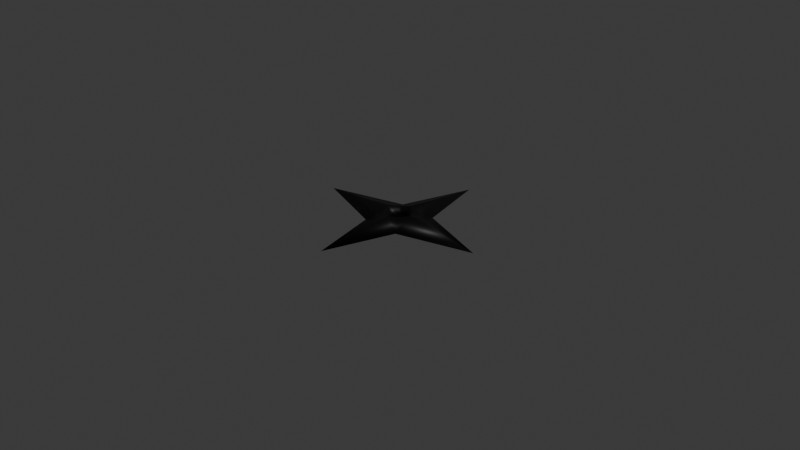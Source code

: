 # Source: Shuriken.blend  (saved by Blender 4.0.36; exported with 4.5.12 LTS)
import bpy
from mathutils import Matrix  # noqa: F401  (used for matrix-valued properties, if any)

bpy.ops.wm.read_factory_settings(use_empty=True)
scene = bpy.context.scene
scene.name = 'Scene'

# ---- collections
col_collection = bpy.data.collections.new('Collection'); scene.collection.children.link(col_collection)

# ---- images (referenced by path relative to the original .blend; pixels are not part of the script)
import os
ASSET_DIR = os.environ.get("B2B_ASSET_DIR", "")  # directory of the original .blend (textures are referenced by path, not embedded)
HERE = os.path.dirname(os.path.abspath(__file__))  # packed textures are extracted next to this script under _unpacked/

def load_image(name, relpath, width, height, colorspace="sRGB"):
    """Load a texture the original file referenced (path relative to the .blend, or extracted next to this script)."""
    p = next((c for c in (os.path.join(HERE, relpath), os.path.join(ASSET_DIR, relpath)) if relpath and os.path.exists(c)), "")
    if p:
        img = bpy.data.images.load(p, check_existing=True)
        img.name = name
    else:  # same state as the original file: an image datablock whose file is absent (Cycles renders it pink)
        img = bpy.data.images.new(name, width, height)
        img.source = "FILE"
        img.filepath = "//" + (relpath or name)
    img.colorspace_settings.name = colorspace
    return img
img_shuriken_dif = load_image('Shuriken_dif', 'Shuriken_dif.png', 1024, 1024, 'sRGB')

# ---- materials (node trees are filled in below, after node groups)
mat_shuriken_dif = bpy.data.materials.new('Shuriken_dif')
mat_shuriken_dif.use_transparent_shadow = False
mat_shuriken_out = bpy.data.materials.new('Shuriken_out')
mat_shuriken_out.use_backface_culling = True
mat_shuriken_out.use_transparent_shadow = False

# ---- material node trees
mat_shuriken_dif.use_nodes = True; mat_shuriken_dif.node_tree.nodes.clear()
_N = mat_shuriken_dif.node_tree.nodes; _L = mat_shuriken_dif.node_tree.links
n0 = _N.new('ShaderNodeBsdfPrincipled'); n0.name = 'Principled BSDF'; n0.location = (-584, 306)
n0.inputs[3].default_value = 1.45
n1 = _N.new('ShaderNodeOutputMaterial'); n1.name = 'Material Output'; n1.location = (485, 279)
n2 = _N.new('ShaderNodeShaderToRGB'); n2.name = 'Shader to RGB'; n2.location = (-264, 301)
n3 = _N.new('ShaderNodeValToRGB'); n3.name = 'Color Ramp'; n3.location = (-91, 323)
n3.color_ramp.interpolation = 'CONSTANT'
while len(n3.color_ramp.elements) > 1: n3.color_ramp.elements.remove(n3.color_ramp.elements[-1])
n3.color_ramp.elements[0].position = 0.0; n3.color_ramp.elements[0].color = (0.0, 0.0, 0.0, 1.0)
_e = n3.color_ramp.elements.new(0.3364); _e.color = (1.0, 1.0, 1.0, 1.0)
n4 = _N.new('ShaderNodeHueSaturation'); n4.name = 'Hue/Saturation/Value'; n4.location = (82, 611)
n5 = _N.new('ShaderNodeTexImage'); n5.name = 'Image Texture'; n5.location = (-196, 686)
n5.image = img_shuriken_dif
n6 = _N.new('ShaderNodeMix'); n6.name = 'Mix'; n6.location = (265, 373)
n6.data_type = 'RGBA'
_L.new(n0.outputs[0], n2.inputs[0])
_L.new(n2.outputs[0], n3.inputs[0])
_L.new(n3.outputs[0], n6.inputs[2])
_L.new(n3.outputs[0], n6.inputs[0])
_L.new(n5.outputs[0], n4.inputs[4])
_L.new(n4.outputs[0], n6.inputs[7])
_L.new(n5.outputs[0], n6.inputs[6])
_L.new(n6.outputs[2], n1.inputs[0])
n1.is_active_output = True
mat_shuriken_out.use_nodes = True; mat_shuriken_out.node_tree.nodes.clear()
_N = mat_shuriken_out.node_tree.nodes; _L = mat_shuriken_out.node_tree.links
n0 = _N.new('ShaderNodeBsdfPrincipled'); n0.name = 'Principled BSDF'; n0.location = (10, 300)
n0.inputs[0].default_value = (0.0, 0.0, 0.0, 1.0)
n0.inputs[3].default_value = 1.45
n1 = _N.new('ShaderNodeOutputMaterial'); n1.name = 'Material Output'; n1.location = (300, 300)
_L.new(n0.outputs[0], n1.inputs[0])
n1.is_active_output = True

# ---- world
world_world = bpy.data.worlds.new('World'); scene.world = world_world
world_world.use_nodes = True; world_world.node_tree.nodes.clear()
_N = world_world.node_tree.nodes; _L = world_world.node_tree.links
n0 = _N.new('ShaderNodeOutputWorld'); n0.name = 'World Output'; n0.location = (300, 300)
n1 = _N.new('ShaderNodeBackground'); n1.name = 'Background'; n1.location = (10, 300)
n1.inputs[0].default_value = (0.05088, 0.05088, 0.05088, 1.0)
_L.new(n1.outputs[0], n0.inputs[0])
n0.is_active_output = True
world_world.color = (0.05088, 0.05088, 0.05088)
world_world.use_sun_shadow = False
world_world.sun_shadow_jitter_overblur = 0.0

# ---- cameras
cam_camera = bpy.data.cameras.new('Camera')
cam_camera.clip_end = 100.0
cam_camera.ortho_scale = 7.314

# ---- lights
light_light = bpy.data.lights.new('Light', 'POINT')
light_light.transmission_factor = 0.0
light_light.use_soft_falloff = False
light_light.energy = 1000.0
light_light.shadow_soft_size = 0.1
light_light.shadow_maximum_resolution = 0.006
light_light.use_absolute_resolution = True

# ---- meshes
me_plane = bpy.data.meshes.new('Plane')
me_plane.from_pydata([(0.1979, 0.2389, 0.0), (0.0, 1.0, 0.0), (1.0, 0.0, 0.0), (0.0, 0.1211, 0.0), (0.166, 0.0, 0.06162), (0.0, 0.166, 0.05499), (0.1057, 0.1016, 0.04987), (0.0813, 0.08187, 0.0), (0.1204, 0.0, 0.0), (0.166, 0.0, -0.06162), (0.0, 0.166, -0.05499), (0.1057, 0.1016, -0.04987), (-0.1979, 0.2389, 0.0), (-1.0, 0.0, 0.0), (-0.166, 0.0, 0.06162), (-0.1057, 0.1016, 0.04987), (-0.0813, 0.08187, 0.0), (-0.1204, 0.0, 0.0), (-0.166, 0.0, -0.06162), (-0.1057, 0.1016, -0.04987), (0.1979, -0.2389, 0.0), (0.0, -1.0, 0.0), (0.0, -0.1211, 0.0), (0.0, -0.166, 0.05499), (0.1057, -0.1016, 0.04987), (0.0813, -0.08187, 0.0), (0.0, -0.166, -0.05499), (0.1057, -0.1016, -0.04987), (-0.1979, -0.2389, 0.0), (-0.1057, -0.1016, 0.04987), (-0.0813, -0.08187, 0.0), (-0.1057, -0.1016, -0.04987), (0.22, 0.2591, 0.0), (0.0, 1.03, 0.0), (1.03, 0.0, 0.0), (0.0, 0.09108, 0.0), (0.1582, 3.242e-10, 0.09058), (-3.199e-10, 0.1583, 0.08399), (0.09901, 0.09584, 0.07855), (0.05995, 0.06079, 0.0), (0.09043, -3.239e-10, 0.0), (0.1582, -3.242e-10, -0.09058), (3.199e-10, 0.1583, -0.08399), (0.09901, 0.09584, -0.07855), (-0.22, 0.2591, 0.0), (-1.03, 0.0, 0.0), (-0.1582, -3.242e-10, 0.09058), (-0.09901, 0.09584, 0.07855), (-0.05995, 0.06079, 0.0), (-0.09043, -3.239e-10, 0.0), (-0.1582, 3.242e-10, -0.09058), (-0.09901, 0.09584, -0.07855), (0.22, -0.2591, 0.0), (0.0, -1.03, 0.0), (0.0, -0.09108, 0.0), (3.199e-10, -0.1583, 0.08399), (0.09901, -0.09584, 0.07855), (0.05995, -0.06079, 0.0), (-3.199e-10, -0.1583, -0.08399), (0.09901, -0.09584, -0.07855), (-0.22, -0.2591, 0.0), (-0.09901, -0.09584, 0.07855), (-0.05995, -0.06079, 0.0), (-0.09901, -0.09584, -0.07855)], [], [(6, 5, 3, 7), (4, 6, 7, 8), (5, 6, 0, 1), (0, 6, 4, 2), (11, 7, 3, 10), (9, 8, 7, 11), (10, 1, 0, 11), (0, 2, 9, 11), (15, 16, 3, 5), (14, 17, 16, 15), (5, 1, 12, 15), (12, 13, 14, 15), (19, 10, 3, 16), (18, 19, 16, 17), (10, 19, 12, 1), (12, 19, 18, 13), (24, 25, 22, 23), (4, 8, 25, 24), (23, 21, 20, 24), (20, 2, 4, 24), (27, 26, 22, 25), (9, 27, 25, 8), (26, 27, 20, 21), (20, 27, 9, 2), (29, 23, 22, 30), (14, 29, 30, 17), (23, 29, 28, 21), (28, 29, 14, 13), (31, 30, 22, 26), (18, 17, 30, 31), (26, 21, 28, 31), (28, 13, 18, 31), (38, 39, 35, 37), (36, 40, 39, 38), (37, 33, 32, 38), (32, 34, 36, 38), (43, 42, 35, 39), (41, 43, 39, 40), (42, 43, 32, 33), (32, 43, 41, 34), (47, 37, 35, 48), (46, 47, 48, 49), (37, 47, 44, 33), (44, 47, 46, 45), (51, 48, 35, 42), (50, 49, 48, 51), (42, 33, 44, 51), (44, 45, 50, 51), (56, 55, 54, 57), (36, 56, 57, 40), (55, 56, 52, 53), (52, 56, 36, 34), (59, 57, 54, 58), (41, 40, 57, 59), (58, 53, 52, 59), (52, 34, 41, 59), (61, 62, 54, 55), (46, 49, 62, 61), (55, 53, 60, 61), (60, 45, 46, 61), (63, 58, 54, 62), (50, 63, 62, 49), (58, 63, 60, 53), (60, 63, 50, 45)])
me_plane.polygons.foreach_set('use_smooth', [True] * 64)
me_plane.polygons.foreach_set('material_index', [0, 0, 0, 0, 0, 0, 0, 0, 0, 0, 0, 0, 0, 0, 0, 0, 0, 0, 0, 0, 0, 0, 0, 0, 0, 0, 0, 0, 0, 0, 0, 0, 1, 1, 1, 1, 1, 1, 1, 1, 1, 1, 1, 1, 1, 1, 1, 1, 1, 1, 1, 1, 1, 1, 1, 1, 1, 1, 1, 1, 1, 1, 1, 1])
_uv = me_plane.uv_layers.new(name='UVMap')
_uv.uv.foreach_set('vector', [0.6588, 0.3354, 0.6231, 0.3958, 0.5959, 0.3596, 0.629, 0.3174, 0.5542, 0.3418, 0.6044, 0.2927, 0.629, 0.3174, 0.5959, 0.3596, 0.6231, 0.3958, 0.6588, 0.3354, 0.7606, 0.3436, 0.8643, 0.8274, 0.5722, 0.1958, 0.6044, 0.2927, 0.5542, 0.3418, 0.07767, 0.2103, 0.6044, 0.2927, 0.629, 0.3174, 0.5959, 0.3596, 0.5542, 0.3418, 0.6231, 0.3958, 0.5959, 0.3596, 0.629, 0.3174, 0.6588, 0.3354, 0.5542, 0.3418, 0.07767, 0.2103, 0.5722, 0.1958, 0.6044, 0.2927, 0.7606, 0.3436, 0.8643, 0.8274, 0.6231, 0.3958, 0.6588, 0.3354, 0.6588, 0.3354, 0.629, 0.3174, 0.5959, 0.3596, 0.6231, 0.3958, 0.5542, 0.3418, 0.5959, 0.3596, 0.629, 0.3174, 0.6044, 0.2927, 0.6231, 0.3958, 0.8643, 0.8274, 0.7606, 0.3436, 0.6588, 0.3354, 0.5722, 0.1958, 0.07767, 0.2103, 0.5542, 0.3418, 0.6044, 0.2927, 0.6044, 0.2927, 0.5542, 0.3418, 0.5959, 0.3596, 0.629, 0.3174, 0.6231, 0.3958, 0.6588, 0.3354, 0.629, 0.3174, 0.5959, 0.3596, 0.5542, 0.3418, 0.6044, 0.2927, 0.5722, 0.1958, 0.07767, 0.2103, 0.7606, 0.3436, 0.6588, 0.3354, 0.6231, 0.3958, 0.8643, 0.8274, 0.6588, 0.3354, 0.629, 0.3174, 0.5959, 0.3596, 0.6231, 0.3958, 0.5542, 0.3418, 0.5959, 0.3596, 0.629, 0.3174, 0.6044, 0.2927, 0.6231, 0.3958, 0.8643, 0.8274, 0.7606, 0.3436, 0.6588, 0.3354, 0.5722, 0.1958, 0.07767, 0.2103, 0.5542, 0.3418, 0.6044, 0.2927, 0.6044, 0.2927, 0.5542, 0.3418, 0.5959, 0.3596, 0.629, 0.3174, 0.6231, 0.3958, 0.6588, 0.3354, 0.629, 0.3174, 0.5959, 0.3596, 0.5542, 0.3418, 0.6044, 0.2927, 0.5722, 0.1958, 0.07767, 0.2103, 0.7606, 0.3436, 0.6588, 0.3354, 0.6231, 0.3958, 0.8643, 0.8274, 0.6588, 0.3354, 0.6231, 0.3958, 0.5959, 0.3596, 0.629, 0.3174, 0.5542, 0.3418, 0.6044, 0.2927, 0.629, 0.3174, 0.5959, 0.3596, 0.6231, 0.3958, 0.6588, 0.3354, 0.7606, 0.3436, 0.8643, 0.8274, 0.5722, 0.1958, 0.6044, 0.2927, 0.5542, 0.3418, 0.07767, 0.2103, 0.6044, 0.2927, 0.629, 0.3174, 0.5959, 0.3596, 0.5542, 0.3418, 0.6231, 0.3958, 0.5959, 0.3596, 0.629, 0.3174, 0.6588, 0.3354, 0.5542, 0.3418, 0.07767, 0.2103, 0.5722, 0.1958, 0.6044, 0.2927, 0.7606, 0.3436, 0.8643, 0.8274, 0.6231, 0.3958, 0.6588, 0.3354, 0.6588, 0.3354, 0.629, 0.3174, 0.5959, 0.3596, 0.6231, 0.3958, 0.5542, 0.3418, 0.5959, 0.3596, 0.629, 0.3174, 0.6044, 0.2927, 0.6231, 0.3958, 0.8643, 0.8274, 0.7606, 0.3436, 0.6588, 0.3354, 0.5722, 0.1958, 0.07767, 0.2103, 0.5542, 0.3418, 0.6044, 0.2927, 0.6044, 0.2927, 0.5542, 0.3418, 0.5959, 0.3596, 0.629, 0.3174, 0.6231, 0.3958, 0.6588, 0.3354, 0.629, 0.3174, 0.5959, 0.3596, 0.5542, 0.3418, 0.6044, 0.2927, 0.5722, 0.1958, 0.07767, 0.2103, 0.7606, 0.3436, 0.6588, 0.3354, 0.6231, 0.3958, 0.8643, 0.8274, 0.6588, 0.3354, 0.6231, 0.3958, 0.5959, 0.3596, 0.629, 0.3174, 0.5542, 0.3418, 0.6044, 0.2927, 0.629, 0.3174, 0.5959, 0.3596, 0.6231, 0.3958, 0.6588, 0.3354, 0.7606, 0.3436, 0.8643, 0.8274, 0.5722, 0.1958, 0.6044, 0.2927, 0.5542, 0.3418, 0.07767, 0.2103, 0.6044, 0.2927, 0.629, 0.3174, 0.5959, 0.3596, 0.5542, 0.3418, 0.6231, 0.3958, 0.5959, 0.3596, 0.629, 0.3174, 0.6588, 0.3354, 0.5542, 0.3418, 0.07767, 0.2103, 0.5722, 0.1958, 0.6044, 0.2927, 0.7606, 0.3436, 0.8643, 0.8274, 0.6231, 0.3958, 0.6588, 0.3354, 0.6588, 0.3354, 0.6231, 0.3958, 0.5959, 0.3596, 0.629, 0.3174, 0.5542, 0.3418, 0.6044, 0.2927, 0.629, 0.3174, 0.5959, 0.3596, 0.6231, 0.3958, 0.6588, 0.3354, 0.7606, 0.3436, 0.8643, 0.8274, 0.5722, 0.1958, 0.6044, 0.2927, 0.5542, 0.3418, 0.07767, 0.2103, 0.6044, 0.2927, 0.629, 0.3174, 0.5959, 0.3596, 0.5542, 0.3418, 0.6231, 0.3958, 0.5959, 0.3596, 0.629, 0.3174, 0.6588, 0.3354, 0.5542, 0.3418, 0.07767, 0.2103, 0.5722, 0.1958, 0.6044, 0.2927, 0.7606, 0.3436, 0.8643, 0.8274, 0.6231, 0.3958, 0.6588, 0.3354, 0.6588, 0.3354, 0.629, 0.3174, 0.5959, 0.3596, 0.6231, 0.3958, 0.5542, 0.3418, 0.5959, 0.3596, 0.629, 0.3174, 0.6044, 0.2927, 0.6231, 0.3958, 0.8643, 0.8274, 0.7606, 0.3436, 0.6588, 0.3354, 0.5722, 0.1958, 0.07767, 0.2103, 0.5542, 0.3418, 0.6044, 0.2927, 0.6044, 0.2927, 0.5542, 0.3418, 0.5959, 0.3596, 0.629, 0.3174, 0.6231, 0.3958, 0.6588, 0.3354, 0.629, 0.3174, 0.5959, 0.3596, 0.5542, 0.3418, 0.6044, 0.2927, 0.5722, 0.1958, 0.07767, 0.2103, 0.7606, 0.3436, 0.6588, 0.3354, 0.6231, 0.3958, 0.8643, 0.8274])
me_plane.materials.append(mat_shuriken_dif)
me_plane.materials.append(mat_shuriken_out)
me_plane.update()

# ---- objects
ob_light = bpy.data.objects.new('Light', light_light)
ob_camera = bpy.data.objects.new('Camera', cam_camera)
ob_plane = bpy.data.objects.new('Plane', me_plane)

# ---- transforms, parenting, visibility, modifiers, constraints
ob_light.location = (4.076, 1.005, 5.904)
ob_light.rotation_euler = (0.6503, 0.05522, 1.866)
ob_light.lock_rotations_4d = False
ob_light.empty_display_type = 'ARROWS'
ob_light.color = (0.0, 0.0, 0.0, 0.0)
ob_light.lineart.crease_threshold = 0.0
ob_camera.location = (7.359, -6.926, 4.958)
ob_camera.rotation_euler = (1.109, 0.0, 0.8149)
ob_camera.lock_rotations_4d = False
ob_camera.empty_display_type = 'ARROWS'
ob_camera.color = (0.0, 0.0, 0.0, 0.0)
ob_camera.display_type = 'WIRE'
ob_camera.lineart.crease_threshold = 0.0
ob_plane.location = (0.0, 0.0, 0.0)

# ---- collection membership
col_collection.objects.link(ob_light)
col_collection.objects.link(ob_camera)
col_collection.objects.link(ob_plane)

# ---- scene / render settings (as saved in the file)
scene.camera = ob_camera
scene.frame_start = 1; scene.frame_end = 250; scene.frame_set(1)
scene.render.engine = 'BLENDER_EEVEE_NEXT'
scene.cycles.sampling_pattern = 'TABULATED_SOBOL'
bpy.context.view_layer.update()
